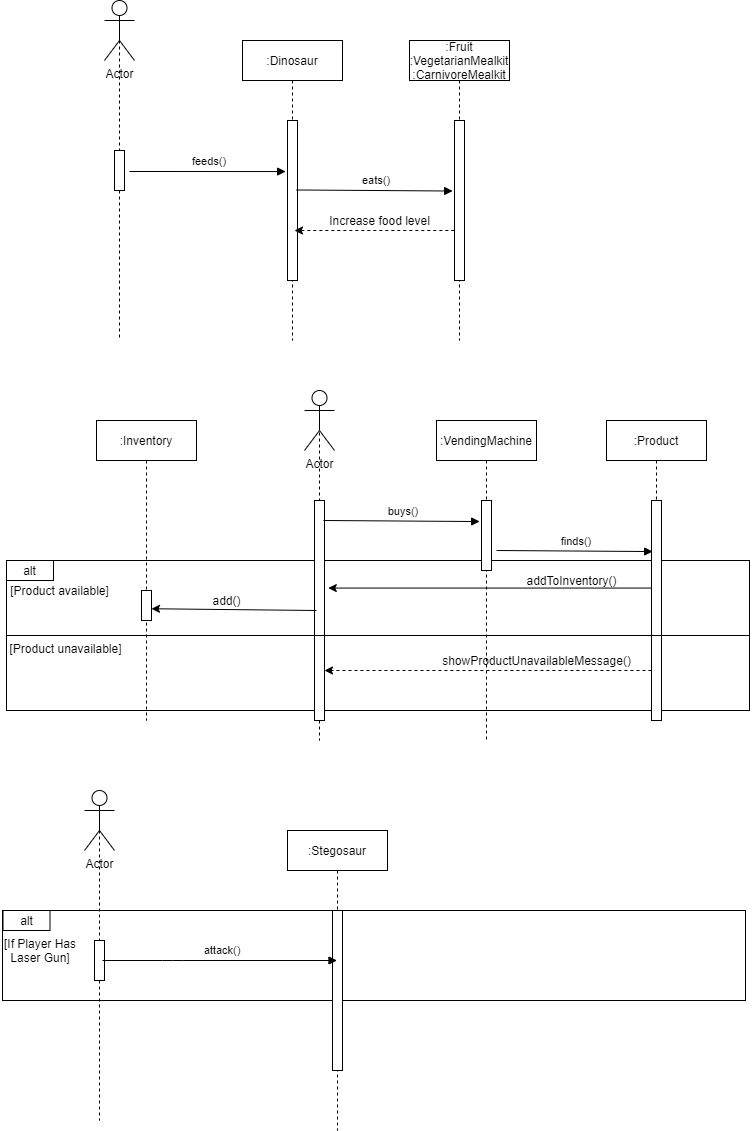

The diagram above was exported from draw.io. Its source (the exported page's mxGraphModel, read from the mxfile embedded in the PNG):
<mxGraphModel dx="857" dy="1232" grid="1" gridSize="10" guides="1" tooltips="1" connect="1" arrows="1" fold="1" page="1" pageScale="1" pageWidth="850" pageHeight="1100" math="0" shadow="0">
  <root>
    <mxCell id="0" />
    <mxCell id="1" parent="0" />
    <mxCell id="YuDaajhpLfrKvvr_2Co5-86" value="" style="rounded=0;whiteSpace=wrap;html=1;" parent="1" vertex="1">
      <mxGeometry x="53" y="990" width="743" height="90" as="geometry" />
    </mxCell>
    <mxCell id="YuDaajhpLfrKvvr_2Co5-39" value="" style="rounded=0;whiteSpace=wrap;html=1;" parent="1" vertex="1">
      <mxGeometry x="57" y="640" width="743" height="150" as="geometry" />
    </mxCell>
    <mxCell id="YuDaajhpLfrKvvr_2Co5-12" value="" style="shape=umlLifeline;perimeter=lifelinePerimeter;container=1;collapsible=0;recursiveResize=0;rounded=0;shadow=0;strokeWidth=1;size=0;" parent="1" vertex="1">
      <mxGeometry x="120" y="120" width="100" height="300" as="geometry" />
    </mxCell>
    <mxCell id="YuDaajhpLfrKvvr_2Co5-13" value="" style="points=[];perimeter=orthogonalPerimeter;rounded=0;shadow=0;strokeWidth=1;" parent="YuDaajhpLfrKvvr_2Co5-12" vertex="1">
      <mxGeometry x="45" y="110" width="10" height="40" as="geometry" />
    </mxCell>
    <mxCell id="YuDaajhpLfrKvvr_2Co5-14" value=":Dinosaur" style="shape=umlLifeline;perimeter=lifelinePerimeter;container=1;collapsible=0;recursiveResize=0;rounded=0;shadow=0;strokeWidth=1;" parent="1" vertex="1">
      <mxGeometry x="293" y="120" width="100" height="300" as="geometry" />
    </mxCell>
    <mxCell id="YuDaajhpLfrKvvr_2Co5-15" value="" style="points=[];perimeter=orthogonalPerimeter;rounded=0;shadow=0;strokeWidth=1;" parent="YuDaajhpLfrKvvr_2Co5-14" vertex="1">
      <mxGeometry x="45" y="80" width="10" height="160" as="geometry" />
    </mxCell>
    <mxCell id="YuDaajhpLfrKvvr_2Co5-16" value=":Fruit&#10;:VegetarianMealkit&#10;:CarnivoreMealkit" style="shape=umlLifeline;perimeter=lifelinePerimeter;container=1;collapsible=0;recursiveResize=0;rounded=0;shadow=0;strokeWidth=1;" parent="1" vertex="1">
      <mxGeometry x="460" y="120" width="100" height="300" as="geometry" />
    </mxCell>
    <mxCell id="YuDaajhpLfrKvvr_2Co5-17" value="" style="points=[];perimeter=orthogonalPerimeter;rounded=0;shadow=0;strokeWidth=1;" parent="YuDaajhpLfrKvvr_2Co5-16" vertex="1">
      <mxGeometry x="45" y="80" width="10" height="160" as="geometry" />
    </mxCell>
    <mxCell id="YuDaajhpLfrKvvr_2Co5-21" value="feeds()" style="verticalAlign=bottom;endArrow=block;shadow=0;strokeWidth=1;entryX=0.114;entryY=0.194;entryDx=0;entryDy=0;entryPerimeter=0;" parent="1" edge="1">
      <mxGeometry x="0.0247" y="1" relative="1" as="geometry">
        <mxPoint x="180" y="251" as="sourcePoint" />
        <mxPoint x="336.1399999999999" y="251.0400000000002" as="targetPoint" />
        <mxPoint as="offset" />
      </mxGeometry>
    </mxCell>
    <mxCell id="YuDaajhpLfrKvvr_2Co5-22" value="eats()" style="verticalAlign=bottom;endArrow=block;shadow=0;strokeWidth=1;entryX=0.114;entryY=0.194;entryDx=0;entryDy=0;entryPerimeter=0;" parent="1" edge="1">
      <mxGeometry x="0.0247" y="1" relative="1" as="geometry">
        <mxPoint x="347" y="269.48" as="sourcePoint" />
        <mxPoint x="503.1399999999999" y="270.5200000000002" as="targetPoint" />
        <mxPoint as="offset" />
      </mxGeometry>
    </mxCell>
    <mxCell id="YuDaajhpLfrKvvr_2Co5-23" value="" style="endArrow=classic;html=1;dashed=1;" parent="1" edge="1">
      <mxGeometry width="50" height="50" relative="1" as="geometry">
        <mxPoint x="504.83" y="310" as="sourcePoint" />
        <mxPoint x="344.9966666666667" y="310" as="targetPoint" />
      </mxGeometry>
    </mxCell>
    <mxCell id="YuDaajhpLfrKvvr_2Co5-24" value="Increase food level" style="text;html=1;align=center;verticalAlign=middle;resizable=0;points=[];autosize=1;strokeColor=none;" parent="1" vertex="1">
      <mxGeometry x="370" y="290" width="120" height="20" as="geometry" />
    </mxCell>
    <mxCell id="YuDaajhpLfrKvvr_2Co5-26" value=":Inventory" style="shape=umlLifeline;perimeter=lifelinePerimeter;container=1;collapsible=0;recursiveResize=0;rounded=0;shadow=0;strokeWidth=1;" parent="1" vertex="1">
      <mxGeometry x="147" y="500" width="100" height="300" as="geometry" />
    </mxCell>
    <mxCell id="YuDaajhpLfrKvvr_2Co5-27" value="" style="points=[];perimeter=orthogonalPerimeter;rounded=0;shadow=0;strokeWidth=1;" parent="YuDaajhpLfrKvvr_2Co5-26" vertex="1">
      <mxGeometry x="45" y="170" width="10" height="30" as="geometry" />
    </mxCell>
    <mxCell id="YuDaajhpLfrKvvr_2Co5-28" value="" style="shape=umlLifeline;perimeter=lifelinePerimeter;container=1;collapsible=0;recursiveResize=0;rounded=0;shadow=0;strokeWidth=1;size=0;" parent="1" vertex="1">
      <mxGeometry x="320" y="500" width="100" height="320" as="geometry" />
    </mxCell>
    <mxCell id="YuDaajhpLfrKvvr_2Co5-29" value="" style="points=[];perimeter=orthogonalPerimeter;rounded=0;shadow=0;strokeWidth=1;" parent="YuDaajhpLfrKvvr_2Co5-28" vertex="1">
      <mxGeometry x="45" y="80" width="10" height="220" as="geometry" />
    </mxCell>
    <mxCell id="IHlMSkjyINVJn5Iu_AVN-14" value="Actor" style="shape=umlActor;verticalLabelPosition=bottom;verticalAlign=top;html=1;" vertex="1" parent="YuDaajhpLfrKvvr_2Co5-28">
      <mxGeometry x="35" y="-30" width="30" height="60" as="geometry" />
    </mxCell>
    <mxCell id="YuDaajhpLfrKvvr_2Co5-30" value=":Product" style="shape=umlLifeline;perimeter=lifelinePerimeter;container=1;collapsible=0;recursiveResize=0;rounded=0;shadow=0;strokeWidth=1;" parent="1" vertex="1">
      <mxGeometry x="657" y="500" width="100" height="300" as="geometry" />
    </mxCell>
    <mxCell id="YuDaajhpLfrKvvr_2Co5-31" value="" style="points=[];perimeter=orthogonalPerimeter;rounded=0;shadow=0;strokeWidth=1;" parent="YuDaajhpLfrKvvr_2Co5-30" vertex="1">
      <mxGeometry x="45" y="80" width="10" height="220" as="geometry" />
    </mxCell>
    <mxCell id="YuDaajhpLfrKvvr_2Co5-32" value=":VendingMachine" style="shape=umlLifeline;perimeter=lifelinePerimeter;container=1;collapsible=0;recursiveResize=0;rounded=0;shadow=0;strokeWidth=1;" parent="1" vertex="1">
      <mxGeometry x="487" y="500" width="100" height="320" as="geometry" />
    </mxCell>
    <mxCell id="YuDaajhpLfrKvvr_2Co5-33" value="" style="points=[];perimeter=orthogonalPerimeter;rounded=0;shadow=0;strokeWidth=1;" parent="YuDaajhpLfrKvvr_2Co5-32" vertex="1">
      <mxGeometry x="45" y="80" width="10" height="70" as="geometry" />
    </mxCell>
    <mxCell id="YuDaajhpLfrKvvr_2Co5-36" value="buys()" style="verticalAlign=bottom;endArrow=block;shadow=0;strokeWidth=1;entryX=0.114;entryY=0.194;entryDx=0;entryDy=0;entryPerimeter=0;" parent="1" edge="1">
      <mxGeometry x="0.0247" y="1" relative="1" as="geometry">
        <mxPoint x="374" y="600" as="sourcePoint" />
        <mxPoint x="530.1399999999999" y="601.0400000000002" as="targetPoint" />
        <mxPoint as="offset" />
      </mxGeometry>
    </mxCell>
    <mxCell id="YuDaajhpLfrKvvr_2Co5-37" value="finds()" style="verticalAlign=bottom;endArrow=block;shadow=0;strokeWidth=1;entryX=0.114;entryY=0.194;entryDx=0;entryDy=0;entryPerimeter=0;" parent="1" edge="1">
      <mxGeometry x="0.0247" y="1" relative="1" as="geometry">
        <mxPoint x="547" y="630" as="sourcePoint" />
        <mxPoint x="703.1399999999999" y="631.0400000000002" as="targetPoint" />
        <mxPoint as="offset" />
      </mxGeometry>
    </mxCell>
    <mxCell id="YuDaajhpLfrKvvr_2Co5-40" value="alt" style="rounded=0;whiteSpace=wrap;html=1;" parent="1" vertex="1">
      <mxGeometry x="57" y="640" width="47" height="20" as="geometry" />
    </mxCell>
    <mxCell id="YuDaajhpLfrKvvr_2Co5-41" value="[Product available]" style="text;html=1;align=center;verticalAlign=middle;resizable=0;points=[];autosize=1;strokeColor=none;" parent="1" vertex="1">
      <mxGeometry x="55" y="660" width="110" height="20" as="geometry" />
    </mxCell>
    <mxCell id="YuDaajhpLfrKvvr_2Co5-42" value="" style="endArrow=none;html=1;exitX=0;exitY=0.5;exitDx=0;exitDy=0;entryX=1;entryY=0.5;entryDx=0;entryDy=0;" parent="1" source="YuDaajhpLfrKvvr_2Co5-39" target="YuDaajhpLfrKvvr_2Co5-39" edge="1">
      <mxGeometry width="50" height="50" relative="1" as="geometry">
        <mxPoint x="387" y="580" as="sourcePoint" />
        <mxPoint x="437" y="530" as="targetPoint" />
      </mxGeometry>
    </mxCell>
    <mxCell id="YuDaajhpLfrKvvr_2Co5-43" value="[Product unavailable]" style="text;html=1;align=center;verticalAlign=middle;resizable=0;points=[];autosize=1;strokeColor=none;" parent="1" vertex="1">
      <mxGeometry x="51" y="718" width="130" height="20" as="geometry" />
    </mxCell>
    <mxCell id="YuDaajhpLfrKvvr_2Co5-46" value="" style="endArrow=classic;html=1;entryX=1.379;entryY=0.398;entryDx=0;entryDy=0;entryPerimeter=0;" parent="1" source="YuDaajhpLfrKvvr_2Co5-31" target="YuDaajhpLfrKvvr_2Co5-29" edge="1">
      <mxGeometry width="50" height="50" relative="1" as="geometry">
        <mxPoint x="547" y="610" as="sourcePoint" />
        <mxPoint x="597" y="560" as="targetPoint" />
      </mxGeometry>
    </mxCell>
    <mxCell id="YuDaajhpLfrKvvr_2Co5-47" value="addToInventory()" style="text;html=1;align=center;verticalAlign=middle;resizable=0;points=[];autosize=1;strokeColor=none;" parent="1" vertex="1">
      <mxGeometry x="567" y="650" width="110" height="20" as="geometry" />
    </mxCell>
    <mxCell id="YuDaajhpLfrKvvr_2Co5-48" value="" style="endArrow=classic;html=1;exitX=0.2;exitY=0.5;exitDx=0;exitDy=0;exitPerimeter=0;entryX=0.999;entryY=0.608;entryDx=0;entryDy=0;entryPerimeter=0;" parent="1" source="YuDaajhpLfrKvvr_2Co5-29" target="YuDaajhpLfrKvvr_2Co5-27" edge="1">
      <mxGeometry width="50" height="50" relative="1" as="geometry">
        <mxPoint x="457" y="560" as="sourcePoint" />
        <mxPoint x="467" y="530" as="targetPoint" />
      </mxGeometry>
    </mxCell>
    <mxCell id="YuDaajhpLfrKvvr_2Co5-49" value="add()" style="text;html=1;align=center;verticalAlign=middle;resizable=0;points=[];autosize=1;strokeColor=none;" parent="1" vertex="1">
      <mxGeometry x="257" y="670" width="40" height="20" as="geometry" />
    </mxCell>
    <mxCell id="YuDaajhpLfrKvvr_2Co5-70" value="" style="endArrow=classic;html=1;dashed=1;" parent="1" target="YuDaajhpLfrKvvr_2Co5-29" edge="1">
      <mxGeometry width="50" height="50" relative="1" as="geometry">
        <mxPoint x="701.92" y="750" as="sourcePoint" />
        <mxPoint x="542.0866666666667" y="750" as="targetPoint" />
      </mxGeometry>
    </mxCell>
    <mxCell id="YuDaajhpLfrKvvr_2Co5-71" value="showProductUnavailableMessage()" style="text;html=1;align=center;verticalAlign=middle;resizable=0;points=[];autosize=1;strokeColor=none;" parent="1" vertex="1">
      <mxGeometry x="487" y="730" width="200" height="20" as="geometry" />
    </mxCell>
    <mxCell id="JVcXbtcUWhqu1BZdU7N7-1" value="" style="shape=umlLifeline;perimeter=lifelinePerimeter;container=1;collapsible=0;recursiveResize=0;rounded=0;shadow=0;strokeWidth=1;size=0;" parent="1" vertex="1">
      <mxGeometry x="100" y="910" width="100" height="290" as="geometry" />
    </mxCell>
    <mxCell id="JVcXbtcUWhqu1BZdU7N7-2" value="" style="points=[];perimeter=orthogonalPerimeter;rounded=0;shadow=0;strokeWidth=1;" parent="JVcXbtcUWhqu1BZdU7N7-1" vertex="1">
      <mxGeometry x="45" y="110" width="10" height="40" as="geometry" />
    </mxCell>
    <mxCell id="JVcXbtcUWhqu1BZdU7N7-3" value=":Stegosaur" style="shape=umlLifeline;perimeter=lifelinePerimeter;container=1;collapsible=0;recursiveResize=0;rounded=0;shadow=0;strokeWidth=1;" parent="1" vertex="1">
      <mxGeometry x="338" y="910" width="100" height="300" as="geometry" />
    </mxCell>
    <mxCell id="JVcXbtcUWhqu1BZdU7N7-4" value="" style="points=[];perimeter=orthogonalPerimeter;rounded=0;shadow=0;strokeWidth=1;" parent="JVcXbtcUWhqu1BZdU7N7-3" vertex="1">
      <mxGeometry x="45" y="80" width="10" height="160" as="geometry" />
    </mxCell>
    <mxCell id="JVcXbtcUWhqu1BZdU7N7-7" value="attack()" style="verticalAlign=bottom;endArrow=block;shadow=0;strokeWidth=1;" parent="1" target="JVcXbtcUWhqu1BZdU7N7-3" edge="1">
      <mxGeometry x="0.0247" y="1" relative="1" as="geometry">
        <mxPoint x="153" y="1040" as="sourcePoint" />
        <mxPoint x="309.1399999999999" y="1040.0400000000002" as="targetPoint" />
        <mxPoint as="offset" />
        <Array as="points">
          <mxPoint x="223" y="1040" />
        </Array>
      </mxGeometry>
    </mxCell>
    <mxCell id="YuDaajhpLfrKvvr_2Co5-87" value="alt" style="rounded=0;whiteSpace=wrap;html=1;" parent="1" vertex="1">
      <mxGeometry x="53.5" y="990" width="47" height="20" as="geometry" />
    </mxCell>
    <mxCell id="JVcXbtcUWhqu1BZdU7N7-14" value="[If Player Has Laser Gun]" style="text;html=1;strokeColor=none;fillColor=none;align=center;verticalAlign=middle;whiteSpace=wrap;rounded=0;" parent="1" vertex="1">
      <mxGeometry x="51" y="1020" width="80" height="20" as="geometry" />
    </mxCell>
    <mxCell id="IHlMSkjyINVJn5Iu_AVN-11" value="Actor" style="shape=umlActor;verticalLabelPosition=bottom;verticalAlign=top;html=1;" vertex="1" parent="1">
      <mxGeometry x="155" y="80" width="30" height="60" as="geometry" />
    </mxCell>
    <mxCell id="IHlMSkjyINVJn5Iu_AVN-15" value="Actor" style="shape=umlActor;verticalLabelPosition=bottom;verticalAlign=top;html=1;" vertex="1" parent="1">
      <mxGeometry x="135" y="870" width="30" height="60" as="geometry" />
    </mxCell>
  </root>
</mxGraphModel>